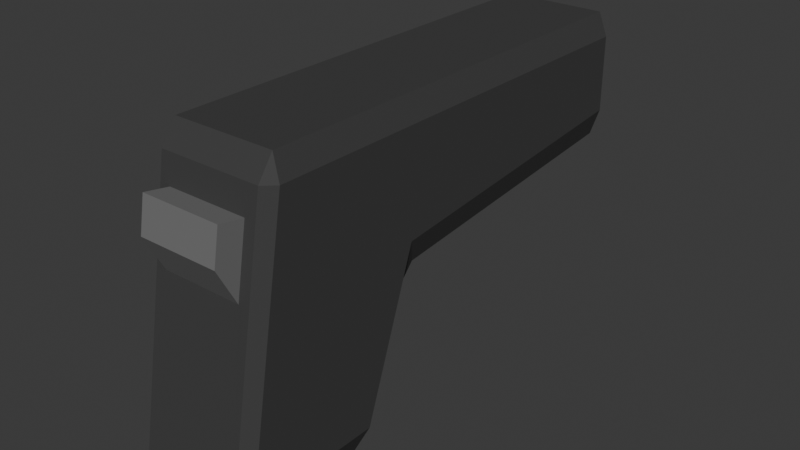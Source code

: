 # Source: pistol.blend  (saved by Blender 4.0.36; exported with 4.5.12 LTS)
import bpy
from mathutils import Matrix  # noqa: F401  (used for matrix-valued properties, if any)

bpy.ops.wm.read_factory_settings(use_empty=True)
scene = bpy.context.scene
scene.name = 'Scene'

# ---- collections
col_collection = bpy.data.collections.new('Collection'); scene.collection.children.link(col_collection)

# ---- materials (node trees are filled in below, after node groups)
mat_pistolblack = bpy.data.materials.new('PistolBlack')
mat_pistolblack.alpha_threshold = 0.0
mat_pistolblack.use_transparent_shadow = False
mat_pistolblack.roughness = 0.5
mat_pistolblack.line_color = (0.0, 0.0, 0.0, 1.0)
mat_pistolgray = bpy.data.materials.new('PistolGray')
mat_pistolgray.use_transparent_shadow = False

# ---- material node trees
mat_pistolblack.use_nodes = True; mat_pistolblack.node_tree.nodes.clear()
_N = mat_pistolblack.node_tree.nodes; _L = mat_pistolblack.node_tree.links
n0 = _N.new('ShaderNodeOutputMaterial'); n0.name = 'Material Output'; n0.location = (300, 300)
n1 = _N.new('ShaderNodeBsdfPrincipled'); n1.name = 'Principled BSDF'; n1.location = (10, 300)
n1.inputs[0].default_value = (0.05797, 0.05797, 0.05797, 1.0)
n1.inputs[3].default_value = 1.45
n1.inputs[13].default_value = 0.1142
_L.new(n1.outputs[0], n0.inputs[0])
n0.is_active_output = True
mat_pistolgray.use_nodes = True; mat_pistolgray.node_tree.nodes.clear()
_N = mat_pistolgray.node_tree.nodes; _L = mat_pistolgray.node_tree.links
n0 = _N.new('ShaderNodeBsdfPrincipled'); n0.name = 'Principled BSDF'; n0.location = (10, 300)
n0.inputs[0].default_value = (0.1743, 0.1743, 0.1743, 1.0)
n0.inputs[3].default_value = 1.45
n1 = _N.new('ShaderNodeOutputMaterial'); n1.name = 'Material Output'; n1.location = (300, 300)
_L.new(n0.outputs[0], n1.inputs[0])
n1.is_active_output = True

# ---- world
world_world = bpy.data.worlds.new('World'); scene.world = world_world
world_world.use_nodes = True; world_world.node_tree.nodes.clear()
_N = world_world.node_tree.nodes; _L = world_world.node_tree.links
n0 = _N.new('ShaderNodeOutputWorld'); n0.name = 'World Output'; n0.location = (300, 300)
n1 = _N.new('ShaderNodeBackground'); n1.name = 'Background'; n1.location = (10, 300)
n1.inputs[0].default_value = (0.05088, 0.05088, 0.05088, 1.0)
_L.new(n1.outputs[0], n0.inputs[0])
n0.is_active_output = True
world_world.color = (0.05088, 0.05088, 0.05088)
world_world.use_sun_shadow = False
world_world.sun_shadow_jitter_overblur = 0.0

# ---- meshes
me_cube = bpy.data.meshes.new('Cube')
me_cube.from_pydata([(1.0, 1.0, 0.85), (0.85, 1.0, 1.0), (0.85, 0.1452, -1.0), (0.85, 0.3816, -0.8774), (1.0, 0.2734, -0.85), (1.0, -0.8938, 0.85), (0.85, -0.85, 1.0), (0.6675, -1.111, 0.6864), (1.0, -1.493, -0.85), (0.6675, -1.262, 0.2563), (0.85, -1.555, -1.0), (-0.85, 1.0, 1.0), (-1.0, 1.0, 0.85), (-1.0, 0.2734, -0.85), (-0.85, 0.3816, -0.8774), (-0.85, 0.1452, -1.0), (-1.0, -0.8938, 0.85), (-0.6675, -1.111, 0.6864), (-0.85, -0.85, 1.0), (-0.85, -1.555, -1.0), (-0.6675, -1.262, 0.2563), (-1.0, -1.493, -0.85), (0.85, 0.9136, -0.1226), (0.85, 1.15, 0.007022), (1.0, 1.0, 0.1777), (-0.85, 0.9136, -0.1226), (-1.0, 1.0, 0.1777), (-0.85, 1.15, 0.007022), (-0.85, 4.85, 1.0), (-0.85, 5.0, 0.85), (-1.0, 4.85, 0.85), (0.85, 4.85, 1.0), (1.0, 4.85, 0.85), (0.85, 5.0, 0.85), (1.0, 4.85, 0.357), (0.85, 4.85, 0.1804), (0.85, 5.0, 0.3375), (-1.0, 4.85, 0.357), (-0.85, 5.0, 0.3375), (-0.85, 4.85, 0.1804), (-0.85, -1.655, -0.8585), (-0.85, -1.05, 0.8585), (0.85, -1.05, 0.8585), (0.85, -1.655, -0.8585), (-0.6675, -1.514, 0.4927), (-0.6675, -1.435, 0.715), (0.6675, -1.435, 0.715), (0.6675, -1.514, 0.4927), (-1.044e-08, 5.152, 0.8107), (-1.044e-08, 4.848, 0.8107), (0.1074, 5.152, 0.8066), (0.1074, 4.848, 0.8066), (0.2106, 5.152, 0.7942), (0.2106, 4.848, 0.7942), (0.3058, 5.152, 0.7742), (0.3058, 4.848, 0.7742), (0.3892, 5.152, 0.7472), (0.3892, 4.848, 0.7472), (0.4576, 5.152, 0.7143), (0.4576, 4.848, 0.7143), (0.5085, 5.152, 0.6768), (0.5085, 4.848, 0.6768), (0.5398, 5.152, 0.6361), (0.5398, 4.848, 0.6361), (0.5504, 5.152, 0.5937), (0.5504, 4.848, 0.5937), (0.5398, 5.152, 0.5514), (0.5398, 4.848, 0.5514), (0.5085, 5.152, 0.5107), (0.5085, 4.848, 0.5107), (0.4576, 5.152, 0.4732), (0.4576, 4.848, 0.4732), (0.3892, 5.152, 0.4403), (0.3892, 4.848, 0.4403), (0.3058, 5.152, 0.4133), (0.3058, 4.848, 0.4133), (0.2106, 5.152, 0.3932), (0.2106, 4.848, 0.3932), (0.1074, 5.152, 0.3809), (0.1074, 4.848, 0.3809), (-1.044e-08, 5.152, 0.3767), (-1.044e-08, 4.848, 0.3767), (-0.1074, 5.152, 0.3809), (-0.1074, 4.848, 0.3809), (-0.2106, 5.152, 0.3932), (-0.2106, 4.848, 0.3932), (-0.3058, 5.152, 0.4133), (-0.3058, 4.848, 0.4133), (-0.3892, 5.152, 0.4403), (-0.3892, 4.848, 0.4403), (-0.4576, 5.152, 0.4732), (-0.4576, 4.848, 0.4732), (-0.5085, 5.152, 0.5107), (-0.5085, 4.848, 0.5107), (-0.5398, 5.152, 0.5514), (-0.5398, 4.848, 0.5514), (-0.5504, 5.152, 0.5937), (-0.5504, 4.848, 0.5937), (-0.5398, 5.152, 0.6361), (-0.5398, 4.848, 0.6361), (-0.5085, 5.152, 0.6768), (-0.5085, 4.848, 0.6768), (-0.4576, 5.152, 0.7143), (-0.4576, 4.848, 0.7143), (-0.3892, 5.152, 0.7472), (-0.3892, 4.848, 0.7472), (-0.3058, 5.152, 0.7742), (-0.3058, 4.848, 0.7742), (-0.2106, 5.152, 0.7942), (-0.2106, 4.848, 0.7942), (-0.1074, 5.152, 0.8066), (-0.1074, 4.848, 0.8066), (-1.007e-08, 5.152, 0.7754), (0.08991, 5.152, 0.7719), (0.1764, 5.152, 0.7616), (0.256, 5.152, 0.7448), (0.3259, 5.152, 0.7222), (0.3832, 5.152, 0.6947), (0.4258, 5.152, 0.6633), (0.452, 5.152, 0.6292), (0.4609, 5.152, 0.5937), (0.452, 5.152, 0.5583), (0.4258, 5.152, 0.5242), (0.3832, 5.152, 0.4928), (0.3259, 5.152, 0.4652), (0.256, 5.152, 0.4427), (0.1764, 5.152, 0.4259), (0.08991, 5.152, 0.4155), (-1.007e-08, 5.152, 0.412), (-0.08991, 5.152, 0.4155), (-0.1764, 5.152, 0.4259), (-0.256, 5.152, 0.4427), (-0.3259, 5.152, 0.4652), (-0.3832, 5.152, 0.4928), (-0.4258, 5.152, 0.5242), (-0.452, 5.152, 0.5583), (-0.4609, 5.152, 0.5937), (-0.452, 5.152, 0.6292), (-0.4258, 5.152, 0.6633), (-0.3832, 5.152, 0.6947), (-0.3259, 5.152, 0.7222), (-0.256, 5.152, 0.7448), (-0.1764, 5.152, 0.7616), (-0.08991, 5.152, 0.7719)], [], [(0, 24, 34, 32), (21, 16, 12, 26, 13), (26, 12, 30, 37), (20, 9, 47, 44), (1, 11, 18, 6), (15, 2, 10, 19), (23, 27, 39, 35), (36, 38, 29, 33), (11, 1, 31, 28), (14, 25, 22, 3), (2, 3, 4), (5, 6, 42), (8, 43, 10), (13, 14, 15), (16, 41, 18), (19, 40, 21), (22, 23, 24), (25, 26, 27), (28, 29, 30), (31, 32, 33), (34, 35, 36), (37, 38, 39), (15, 19, 21, 13), (2, 15, 14, 3), (24, 4, 3, 22), (40, 41, 16, 21), (42, 43, 8, 5), (25, 14, 13, 26), (6, 18, 41, 42), (1, 6, 5, 0), (19, 10, 43, 40), (18, 11, 12, 16), (10, 2, 4, 8), (22, 25, 27, 23), (28, 31, 33, 29), (32, 34, 36, 33), (29, 38, 37, 30), (35, 39, 38, 36), (11, 28, 30, 12), (39, 27, 26, 37), (34, 24, 23, 35), (31, 1, 0, 32), (4, 24, 0, 5, 8), (20, 17, 41, 40), (7, 9, 43, 42), (17, 7, 42, 41), (9, 20, 40, 43), (47, 46, 45, 44), (9, 7, 46, 47), (7, 17, 45, 46), (17, 20, 44, 45), (48, 49, 51, 50), (50, 51, 53, 52), (52, 53, 55, 54), (54, 55, 57, 56), (56, 57, 59, 58), (58, 59, 61, 60), (60, 61, 63, 62), (62, 63, 65, 64), (64, 65, 67, 66), (66, 67, 69, 68), (68, 69, 71, 70), (70, 71, 73, 72), (72, 73, 75, 74), (74, 75, 77, 76), (76, 77, 79, 78), (78, 79, 81, 80), (80, 81, 83, 82), (82, 83, 85, 84), (84, 85, 87, 86), (86, 87, 89, 88), (88, 89, 91, 90), (90, 91, 93, 92), (92, 93, 95, 94), (94, 95, 97, 96), (96, 97, 99, 98), (98, 99, 101, 100), (100, 101, 103, 102), (102, 103, 105, 104), (104, 105, 107, 106), (106, 107, 109, 108), (51, 49, 111, 109, 107, 105, 103, 101, 99, 97, 95, 93, 91, 89, 87, 85, 83, 81, 79, 77, 75, 73, 71, 69, 67, 65, 63, 61, 59, 57, 55, 53), (108, 109, 111, 110), (110, 111, 49, 48), (108, 110, 143, 142), (64, 66, 121, 120), (82, 84, 130, 129), (100, 102, 139, 138), (56, 58, 117, 116), (74, 76, 126, 125), (92, 94, 135, 134), (48, 50, 113, 112), (110, 48, 112, 143), (66, 68, 122, 121), (84, 86, 131, 130), (102, 104, 140, 139), (58, 60, 118, 117), (76, 78, 127, 126), (94, 96, 136, 135), (50, 52, 114, 113), (68, 70, 123, 122), (86, 88, 132, 131), (104, 106, 141, 140), (60, 62, 119, 118), (78, 80, 128, 127), (96, 98, 137, 136), (52, 54, 115, 114), (70, 72, 124, 123), (88, 90, 133, 132), (106, 108, 142, 141), (62, 64, 120, 119), (80, 82, 129, 128), (98, 100, 138, 137), (54, 56, 116, 115), (72, 74, 125, 124), (90, 92, 134, 133)])
me_cube.polygons.foreach_set('material_index', [0, 0, 0, 1, 0, 0, 0, 0, 0, 0, 0, 0, 0, 0, 0, 0, 0, 0, 0, 0, 0, 0, 0, 0, 0, 0, 0, 0, 0, 0, 0, 0, 0, 0, 0, 0, 0, 0, 0, 0, 0, 0, 0, 0, 0, 0, 0, 1, 1, 1, 1, 1, 1, 1, 1, 1, 1, 1, 1, 1, 1, 1, 1, 1, 1, 1, 1, 1, 1, 1, 1, 1, 1, 1, 1, 1, 1, 1, 1, 1, 1, 1, 1, 1, 1, 1, 1, 1, 1, 1, 1, 1, 1, 1, 1, 1, 1, 1, 1, 1, 1, 1, 1, 1, 1, 1, 1, 1, 1, 1, 1, 1, 1, 1, 1, 1])
_uv = me_cube.uv_layers.new(name='UVMap')
_uv.uv.foreach_set('vector', [0.6062, 0.5, 0.5222, 0.5, 0.5268, 0.5, 0.6023, 0.5, 0.3938, 0.01963, 0.6062, 0.01935, 0.6062, 0.25, 0.5222, 0.25, 0.3938, 0.237, 0.5222, 0.25, 0.6062, 0.25, 0.6023, 0.25, 0.5268, 0.25, 0.532, 0.9584, 0.532, 0.7916, 0.558, 0.7916, 0.558, 0.9584, 0.6438, 0.5, 0.8562, 0.5, 0.8563, 0.7313, 0.6438, 0.7313, 0.1437, 0.5188, 0.3563, 0.5188, 0.3563, 0.7313, 0.1438, 0.7313, 0.5, 0.4812, 0.5, 0.2687, 0.5, 0.2688, 0.5, 0.4812, 0.5231, 0.4812, 0.5231, 0.2688, 0.6019, 0.2688, 0.6019, 0.4813, 0.8562, 0.5, 0.6438, 0.5, 0.6438, 0.5, 0.8562, 0.5, 0.3903, 0.2688, 0.4847, 0.2687, 0.4847, 0.4812, 0.3903, 0.4813, 0.3563, 0.5188, 0.3563, 0.5, 0.375, 0.5027, 0.6125, 0.75, 0.625, 0.7688, 0.6073, 0.7687, 0.375, 0.7235, 0.3563, 0.7438, 0.3563, 0.7313, 0.125, 0.5027, 0.1437, 0.5, 0.1437, 0.5188, 0.6062, 0.01935, 0.6073, 0.0, 0.625, 0.01875, 0.1438, 0.7313, 0.1437, 0.7438, 0.125, 0.7235, 0.4847, 0.4812, 0.5, 0.4812, 0.5222, 0.5, 0.4847, 0.2687, 0.5222, 0.25, 0.5, 0.2687, 0.625, 0.25, 0.6019, 0.25, 0.6023, 0.25, 0.625, 0.5, 0.6023, 0.5, 0.6019, 0.5, 0.5268, 0.5, 0.5, 0.4812, 0.5231, 0.4812, 0.5268, 0.25, 0.5231, 0.2688, 0.5, 0.2688, 0.1437, 0.5188, 0.1438, 0.7313, 0.125, 0.7235, 0.125, 0.5027, 0.3563, 0.5188, 0.1437, 0.5188, 0.1437, 0.5, 0.3563, 0.5, 0.5222, 0.5, 0.3938, 0.513, 0.3903, 0.4813, 0.4847, 0.4812, 0.3927, 0.0, 0.6073, 0.0, 0.6062, 0.01935, 0.3938, 0.01963, 0.6073, 0.7687, 0.3927, 0.7688, 0.3938, 0.7304, 0.6062, 0.7307, 0.4847, 0.2687, 0.3903, 0.2688, 0.3938, 0.237, 0.5222, 0.25, 0.625, 0.7688, 0.625, 0.9812, 0.6073, 0.9812, 0.6073, 0.7687, 0.6438, 0.5, 0.6438, 0.7313, 0.6062, 0.7307, 0.6062, 0.5, 0.1438, 0.7313, 0.3563, 0.7313, 0.3563, 0.75, 0.1437, 0.75, 0.625, 0.01875, 0.625, 0.25, 0.6062, 0.25, 0.6062, 0.01935, 0.3563, 0.7313, 0.3563, 0.5188, 0.3938, 0.513, 0.3938, 0.7304, 0.4847, 0.4812, 0.4847, 0.2687, 0.5, 0.2687, 0.5, 0.4812, 0.625, 0.2688, 0.625, 0.4812, 0.6019, 0.4813, 0.6019, 0.2688, 0.6023, 0.5, 0.5268, 0.5, 0.5231, 0.4812, 0.6019, 0.4813, 0.6019, 0.2688, 0.5231, 0.2688, 0.5268, 0.25, 0.6023, 0.25, 0.5, 0.4812, 0.5, 0.2688, 0.5231, 0.2688, 0.5231, 0.4812, 0.625, 0.25, 0.625, 0.25, 0.6023, 0.25, 0.6062, 0.25, 0.5, 0.2688, 0.5, 0.2687, 0.5222, 0.25, 0.5268, 0.25, 0.5268, 0.5, 0.5222, 0.5, 0.5, 0.4812, 0.5, 0.4812, 0.6438, 0.5, 0.6438, 0.5, 0.6062, 0.5, 0.6023, 0.5, 0.3938, 0.513, 0.5222, 0.5, 0.6062, 0.5, 0.6062, 0.7307, 0.3938, 0.7304, 0.532, 0.9584, 0.5858, 0.9584, 0.6073, 0.9812, 0.3927, 0.9813, 0.5858, 0.7916, 0.532, 0.7916, 0.3927, 0.7688, 0.6073, 0.7687, 0.5858, 0.9584, 0.5858, 0.7916, 0.6073, 0.7687, 0.6073, 0.9812, 0.532, 0.7916, 0.532, 0.9584, 0.3927, 0.9813, 0.3927, 0.7688, 0.558, 0.7916, 0.5858, 0.7916, 0.5858, 0.9584, 0.558, 0.9584, 0.532, 0.7916, 0.5858, 0.7916, 0.5858, 0.7916, 0.558, 0.7916, 0.5858, 0.7916, 0.5858, 0.9584, 0.5858, 0.9584, 0.5858, 0.7916, 0.5858, 0.9584, 0.532, 0.9584, 0.558, 0.9584, 0.5858, 0.9584, 1.0, 0.5, 1.0, 1.0, 0.9688, 1.0, 0.9688, 0.5, 0.9688, 0.5, 0.9688, 1.0, 0.9375, 1.0, 0.9375, 0.5, 0.9375, 0.5, 0.9375, 1.0, 0.9062, 1.0, 0.9062, 0.5, 0.9062, 0.5, 0.9062, 1.0, 0.875, 1.0, 0.875, 0.5, 0.875, 0.5, 0.875, 1.0, 0.8438, 1.0, 0.8438, 0.5, 0.8438, 0.5, 0.8438, 1.0, 0.8125, 1.0, 0.8125, 0.5, 0.8125, 0.5, 0.8125, 1.0, 0.7812, 1.0, 0.7812, 0.5, 0.7812, 0.5, 0.7812, 1.0, 0.75, 1.0, 0.75, 0.5, 0.75, 0.5, 0.75, 1.0, 0.7188, 1.0, 0.7188, 0.5, 0.7188, 0.5, 0.7188, 1.0, 0.6875, 1.0, 0.6875, 0.5, 0.6875, 0.5, 0.6875, 1.0, 0.6562, 1.0, 0.6562, 0.5, 0.6562, 0.5, 0.6562, 1.0, 0.625, 1.0, 0.625, 0.5, 0.625, 0.5, 0.625, 1.0, 0.5938, 1.0, 0.5938, 0.5, 0.5938, 0.5, 0.5938, 1.0, 0.5625, 1.0, 0.5625, 0.5, 0.5625, 0.5, 0.5625, 1.0, 0.5312, 1.0, 0.5312, 0.5, 0.5312, 0.5, 0.5312, 1.0, 0.5, 1.0, 0.5, 0.5, 0.5, 0.5, 0.5, 1.0, 0.4688, 1.0, 0.4688, 0.5, 0.4688, 0.5, 0.4688, 1.0, 0.4375, 1.0, 0.4375, 0.5, 0.4375, 0.5, 0.4375, 1.0, 0.4062, 1.0, 0.4062, 0.5, 0.4062, 0.5, 0.4062, 1.0, 0.375, 1.0, 0.375, 0.5, 0.375, 0.5, 0.375, 1.0, 0.3438, 1.0, 0.3438, 0.5, 0.3438, 0.5, 0.3438, 1.0, 0.3125, 1.0, 0.3125, 0.5, 0.3125, 0.5, 0.3125, 1.0, 0.2812, 1.0, 0.2812, 0.5, 0.2812, 0.5, 0.2812, 1.0, 0.25, 1.0, 0.25, 0.5, 0.25, 0.5, 0.25, 1.0, 0.2188, 1.0, 0.2188, 0.5, 0.2188, 0.5, 0.2188, 1.0, 0.1875, 1.0, 0.1875, 0.5, 0.1875, 0.5, 0.1875, 1.0, 0.1562, 1.0, 0.1562, 0.5, 0.1562, 0.5, 0.1562, 1.0, 0.125, 1.0, 0.125, 0.5, 0.125, 0.5, 0.125, 1.0, 0.09375, 1.0, 0.09375, 0.5, 0.09375, 0.5, 0.09375, 1.0, 0.0625, 1.0, 0.0625, 0.5, 0.2968, 0.4854, 0.25, 0.49, 0.2032, 0.4854, 0.1582, 0.4717, 0.1167, 0.4496, 0.08029, 0.4197, 0.05045, 0.3833, 0.02827, 0.3418, 0.01461, 0.2968, 0.01, 0.25, 0.01461, 0.2032, 0.02827, 0.1582, 0.05045, 0.1167, 0.08029, 0.08029, 0.1167, 0.05045, 0.1582, 0.02827, 0.2032, 0.01461, 0.25, 0.01, 0.2968, 0.01461, 0.3418, 0.02827, 0.3833, 0.05045, 0.4197, 0.08029, 0.4496, 0.1167, 0.4717, 0.1582, 0.4854, 0.2032, 0.49, 0.25, 0.4854, 0.2968, 0.4717, 0.3418, 0.4496, 0.3833, 0.4197, 0.4197, 0.3833, 0.4496, 0.3418, 0.4717, 0.0625, 0.5, 0.0625, 1.0, 0.03125, 1.0, 0.03125, 0.5, 0.03125, 0.5, 0.03125, 1.0, 0.0, 1.0, 0.0, 0.5, 0.0625, 0.5, 0.03125, 0.5, 0.03125, 0.5, 0.0625, 0.5, 0.75, 0.5, 0.7188, 0.5, 0.7188, 0.5, 0.75, 0.5, 0.4688, 0.5, 0.4375, 0.5, 0.4375, 0.5, 0.4688, 0.5, 0.1875, 0.5, 0.1562, 0.5, 0.1562, 0.5, 0.1875, 0.5, 0.875, 0.5, 0.8438, 0.5, 0.8438, 0.5, 0.875, 0.5, 0.5938, 0.5, 0.5625, 0.5, 0.5625, 0.5, 0.5938, 0.5, 0.3125, 0.5, 0.2812, 0.5, 0.2812, 0.5, 0.3125, 0.5, 1.0, 0.5, 0.9688, 0.5, 0.9688, 0.5, 1.0, 0.5, 0.03125, 0.5, 0.0, 0.5, 0.0, 0.5, 0.03125, 0.5, 0.7188, 0.5, 0.6875, 0.5, 0.6875, 0.5, 0.7188, 0.5, 0.4375, 0.5, 0.4062, 0.5, 0.4062, 0.5, 0.4375, 0.5, 0.1562, 0.5, 0.125, 0.5, 0.125, 0.5, 0.1562, 0.5, 0.8438, 0.5, 0.8125, 0.5, 0.8125, 0.5, 0.8438, 0.5, 0.5625, 0.5, 0.5312, 0.5, 0.5312, 0.5, 0.5625, 0.5, 0.2812, 0.5, 0.25, 0.5, 0.25, 0.5, 0.2812, 0.5, 0.9688, 0.5, 0.9375, 0.5, 0.9375, 0.5, 0.9688, 0.5, 0.6875, 0.5, 0.6562, 0.5, 0.6562, 0.5, 0.6875, 0.5, 0.4062, 0.5, 0.375, 0.5, 0.375, 0.5, 0.4062, 0.5, 0.125, 0.5, 0.09375, 0.5, 0.09375, 0.5, 0.125, 0.5, 0.8125, 0.5, 0.7812, 0.5, 0.7812, 0.5, 0.8125, 0.5, 0.5312, 0.5, 0.5, 0.5, 0.5, 0.5, 0.5312, 0.5, 0.25, 0.5, 0.2188, 0.5, 0.2188, 0.5, 0.25, 0.5, 0.9375, 0.5, 0.9062, 0.5, 0.9062, 0.5, 0.9375, 0.5, 0.6562, 0.5, 0.625, 0.5, 0.625, 0.5, 0.6562, 0.5, 0.375, 0.5, 0.3438, 0.5, 0.3438, 0.5, 0.375, 0.5, 0.09375, 0.5, 0.0625, 0.5, 0.0625, 0.5, 0.09375, 0.5, 0.7812, 0.5, 0.75, 0.5, 0.75, 0.5, 0.7812, 0.5, 0.5, 0.5, 0.4688, 0.5, 0.4688, 0.5, 0.5, 0.5, 0.2188, 0.5, 0.1875, 0.5, 0.1875, 0.5, 0.2188, 0.5, 0.9062, 0.5, 0.875, 0.5, 0.875, 0.5, 0.9062, 0.5, 0.625, 0.5, 0.5938, 0.5, 0.5938, 0.5, 0.625, 0.5, 0.3438, 0.5, 0.3125, 0.5, 0.3125, 0.5, 0.3438, 0.5])
me_cube.materials.append(mat_pistolblack)
me_cube.materials.append(mat_pistolgray)
me_cube.use_mirror_vertex_groups = False
me_cube.update()

# ---- objects
ob_cube = bpy.data.objects.new('Cube', me_cube)

# ---- transforms, parenting, visibility, modifiers, constraints
ob_cube.location = (0.0, 0.0, 0.0)
ob_cube.scale = (0.03943, 0.05, 0.1)
ob_cube.lock_rotations_4d = False
ob_cube.empty_display_type = 'ARROWS'
ob_cube.lineart.crease_threshold = 0.0

# ---- collection membership
col_collection.objects.link(ob_cube)

# ---- scene / render settings (as saved in the file)
scene.frame_start = 1; scene.frame_end = 250; scene.frame_set(1)
scene.render.engine = 'BLENDER_EEVEE_NEXT'
scene.cycles.sampling_pattern = 'TABULATED_SOBOL'
bpy.context.view_layer.update()

# ---- added for rendering (the .blend has no active camera and no usable light): camera, sun
cam_auto = bpy.data.cameras.new('AutoCamera')
cam_auto.lens = 50.0
cam_auto.sensor_width = 36.0
cam_auto.clip_end = 1000.0
ob_auto_camera = bpy.data.objects.new('AutoCamera', cam_auto)
scene.collection.objects.link(ob_auto_camera)
ob_auto_camera.location = (0.372464, -0.359529, 0.297971)
ob_auto_camera.rotation_euler = (1.09748, -7.21219e-08, 0.694738)
scene.camera = ob_auto_camera
light_auto_sun = bpy.data.lights.new('AutoSun', 'SUN')
light_auto_sun.energy = 3.0
light_auto_sun.angle = 0.0523599
ob_auto_sun = bpy.data.objects.new('AutoSun', light_auto_sun)
scene.collection.objects.link(ob_auto_sun)
ob_auto_sun.rotation_euler = (0.872665, 0.174533, 0.523599)
bpy.context.view_layer.update()
